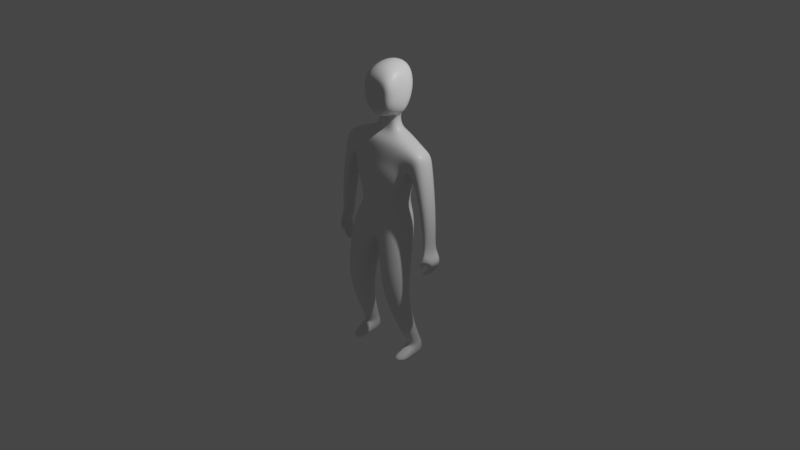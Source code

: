 # Source: simple_human.blend  (saved by Blender 3.1.7; exported with 4.5.12 LTS)
import bpy
from mathutils import Matrix  # noqa: F401  (used for matrix-valued properties, if any)

bpy.ops.wm.read_factory_settings(use_empty=True)
scene = bpy.context.scene
scene.name = 'Scene'

# ---- collections
col_collection = bpy.data.collections.new('Collection'); scene.collection.children.link(col_collection)

# ---- materials (node trees are filled in below, after node groups)
mat_material = bpy.data.materials.new('Material')
mat_material.alpha_threshold = 0.0
mat_material.use_transparent_shadow = False
mat_material.line_color = (0.0, 0.0, 0.0, 1.0)

# ---- material node trees
mat_material.use_nodes = True; mat_material.node_tree.nodes.clear()
_N = mat_material.node_tree.nodes; _L = mat_material.node_tree.links
n0 = _N.new('ShaderNodeOutputMaterial'); n0.name = 'Material Output'; n0.location = (300, 300)
n1 = _N.new('ShaderNodeBsdfPrincipled'); n1.name = 'Principled BSDF'; n1.location = (10, 300)
n1.distribution = 'GGX'
n1.subsurface_method = 'RANDOM_WALK_SKIN'
n1.inputs[2].default_value = 0.4
n1.inputs[3].default_value = 1.45
n1.inputs[27].default_value = (0.0, 0.0, 0.0, 1.0)
n1.inputs[28].default_value = 1.0
_L.new(n1.outputs[0], n0.inputs[0])
n0.is_active_output = True

# ---- world
world_world = bpy.data.worlds.new('World'); scene.world = world_world
world_world.use_nodes = True; world_world.node_tree.nodes.clear()
_N = world_world.node_tree.nodes; _L = world_world.node_tree.links
n0 = _N.new('ShaderNodeOutputWorld'); n0.name = 'World Output'; n0.location = (300, 300)
n1 = _N.new('ShaderNodeBackground'); n1.name = 'Background'; n1.location = (10, 300)
n1.inputs[0].default_value = (0.05088, 0.05088, 0.05088, 1.0)
_L.new(n1.outputs[0], n0.inputs[0])
n0.is_active_output = True
world_world.color = (0.05088, 0.05088, 0.05088)
world_world.use_sun_shadow = False
world_world.sun_shadow_jitter_overblur = 0.0

# ---- cameras
cam_camera = bpy.data.cameras.new('Camera')
cam_camera.clip_end = 100.0
cam_camera.ortho_scale = 7.314

# ---- lights
light_light = bpy.data.lights.new('Light', 'POINT')
light_light.transmission_factor = 0.0
light_light.energy = 1000.0
light_light.shadow_soft_size = 0.1
light_light.shadow_maximum_resolution = 0.006
light_light.use_absolute_resolution = True

# ---- meshes
me_cube = bpy.data.meshes.new('Cube')
me_cube.from_pydata([(0.9017, 0.3469, 0.9195), (0.7945, 0.3874, 0.1077), (0.9017, -0.1214, 0.9195), (0.7945, -0.3874, 0.1077), (0.0, 0.5389, 1.087), (0.0, 0.5524, 0.004137), (0.0, -0.2482, 0.9315), (0.0, -0.4207, 0.004137), (0.8746, 0.3874, -0.9143), (0.8746, -0.3874, -0.9143), (0.0, 0.6126, -1.107), (0.0, -0.42, -1.104), (0.2944, 0.02587, -2.654), (0.2944, -0.7561, -2.654), (0.8994, -0.1037, -2.645), (0.8994, -0.6265, -2.645), (0.6097, 0.4673, -4.117), (0.5446, 0.002884, -4.117), (0.8483, 0.4162, -4.113), (0.9107, 0.02017, -4.113), (0.9017, 0.3513, 0.4146), (0.0, -0.3497, 0.435), (0.9017, -0.2115, 0.4146), (0.0, 0.5479, 0.3679), (1.137, 0.3469, 0.7425), (1.137, -0.1214, 0.7425), (1.238, 0.3513, 0.5912), (1.238, -0.1171, 0.5912), (1.283, 0.2659, -1.441), (1.329, -0.1833, -1.503), (1.48, 0.2626, -1.489), (1.442, -0.1552, -1.542), (1.308, 0.2292, -1.953), (1.312, -0.06978, -1.928), (1.335, 0.2225, -2.038), (1.34, -0.07649, -2.013), (1.135, -0.1361, -0.5804), (1.432, -0.1361, -0.5941), (1.135, 0.2759, -0.5804), (1.432, 0.2759, -0.5941), (0.611, 0.4926, -4.434), (0.5496, 0.002884, -4.434), (0.8497, 0.4415, -4.43), (0.9157, 0.02017, -4.43), (0.5796, -0.3913, -4.313), (0.8771, -0.323, -4.31), (0.5859, -0.391, -4.434), (0.8834, -0.3226, -4.43), (0.5817, 0.05645, -4.053), (0.8642, 0.07244, -4.05), (0.6291, 0.4152, -4.053), (0.8188, 0.3746, -4.05), (0.2558, 0.002986, 1.084), (0.0, -0.009145, 1.046), (0.2558, 0.2866, 1.084), (0.0, 0.4237, 1.046), (0.4643, -0.01019, 1.545), (0.0, -0.009145, 1.265), (0.4643, 0.2735, 1.545), (0.0, 0.4237, 1.583), (0.4491, 0.4543, -0.6881), (0.0, 0.4274, -0.4818), (0.0, -0.3696, -0.55), (0.4491, -0.3204, -0.6881), (0.5011, -0.01019, 1.963), (0.271, 0.02323, 1.469), (0.5011, 0.5215, 1.963), (0.0, 0.6717, 2.0), (0.4063, -0.04921, 2.498), (0.0, 0.001642, 2.684), (0.4063, 0.4825, 2.498), (0.0, 0.6825, 2.645), (0.3673, -0.3169, 1.664), (0.0, -0.3161, 1.373), (0.0, -0.3161, 1.992), (0.3939, -0.3169, 1.965), (0.4119, -0.3169, 2.215), (0.0, -0.3161, 2.349), (0.0, 0.02409, 1.499), (0.0, 0.3763, 1.499), (0.271, 0.2541, 1.469), (1.19, 0.2243, -1.99), (1.195, -0.07467, -1.965), (1.217, 0.2176, -2.075), (1.222, -0.08138, -2.05), (1.403, 0.266, -1.639), (1.431, -0.05846, -1.662), (1.583, 0.2638, -1.696), (1.533, -0.02893, -1.706), (1.288, -0.1973, -1.689), (1.353, -0.1739, -1.71), (1.283, -0.1179, -1.674), (1.344, -0.09495, -1.693), (1.287, -0.2075, -1.77), (1.352, -0.1841, -1.791), (1.282, -0.1281, -1.755), (1.343, -0.1051, -1.774), (1.262, -0.09625, -1.364), (1.234, 0.2336, -1.33), (1.428, 0.2335, -1.335), (1.396, -0.08458, -1.367)], [], [(6, 2, 52, 53), (22, 2, 6, 21), (61, 60, 8, 10), (0, 2, 25, 24), (23, 4, 0, 20), (8, 9, 15, 14), (63, 62, 11, 9), (60, 63, 9, 8), (49, 48, 17, 19), (10, 8, 14, 12), (9, 11, 13, 15), (11, 10, 12, 13), (19, 17, 44, 45), (48, 50, 16, 17), (51, 49, 19, 18), (50, 51, 18, 16), (5, 23, 20, 1), (1, 20, 22, 3), (3, 22, 21, 7), (26, 24, 25, 27), (2, 22, 27, 25), (20, 0, 24, 26), (100, 97, 29, 31), (86, 85, 32, 33), (97, 98, 28, 29), (98, 99, 30, 28), (99, 100, 31, 30), (35, 33, 82, 84), (85, 87, 34, 32), (87, 88, 35, 34), (88, 86, 33, 35), (26, 27, 37, 39), (20, 26, 39, 38), (22, 20, 38, 36), (27, 22, 36, 37), (40, 42, 43, 41), (17, 16, 40, 41), (18, 19, 43, 42), (16, 18, 42, 40), (45, 44, 46, 47), (17, 41, 46, 44), (41, 43, 47, 46), (43, 19, 45, 47), (12, 14, 51, 50), (14, 15, 49, 51), (13, 12, 50, 48), (15, 13, 48, 49), (78, 65, 56, 57), (2, 0, 54, 52), (0, 4, 55, 54), (58, 59, 67, 66), (80, 79, 59, 58), (65, 80, 58, 56), (1, 3, 63, 60), (3, 7, 62, 63), (5, 1, 60, 61), (57, 56, 72, 73), (56, 58, 66, 64), (64, 68, 76, 75), (70, 71, 69, 68), (66, 67, 71, 70), (64, 66, 70, 68), (74, 75, 76, 77), (73, 72, 75, 74), (68, 69, 77, 76), (56, 64, 75, 72), (52, 54, 80, 65), (54, 55, 79, 80), (53, 52, 65, 78), (82, 81, 83, 84), (33, 32, 81, 82), (32, 34, 83, 81), (34, 35, 84, 83), (31, 29, 89, 90), (30, 31, 88, 87), (28, 30, 87, 85), (29, 28, 85, 86), (92, 90, 94, 96), (29, 86, 91, 89), (88, 31, 90, 92), (86, 88, 92, 91), (94, 93, 95, 96), (90, 89, 93, 94), (91, 92, 96, 95), (89, 91, 95, 93), (39, 37, 100, 99), (38, 39, 99, 98), (36, 38, 98, 97), (37, 36, 97, 100)])
me_cube.polygons.foreach_set('use_smooth', [True] * 89)
_uv = me_cube.uv_layers.new(name='UVMap')
_uv.uv.foreach_set('vector', [0.6288, 0.9795, 0.625, 0.75, 0.625, 0.75, 0.6288, 0.9795, 0.459, 0.75, 0.625, 0.75, 0.6288, 0.9795, 0.459, 1.0, 0.375, 0.25, 0.375, 0.5, 0.375, 0.5, 0.375, 0.25, 0.625, 0.5, 0.625, 0.75, 0.625, 0.75, 0.625, 0.5, 0.459, 0.25, 0.625, 0.25, 0.625, 0.5, 0.459, 0.5, 0.375, 0.5, 0.375, 0.75, 0.375, 0.75, 0.375, 0.5, 0.375, 0.75, 0.375, 1.0, 0.375, 1.0, 0.375, 0.75, 0.375, 0.5, 0.375, 0.75, 0.375, 0.75, 0.375, 0.5, 0.375, 0.75, 0.375, 1.0, 0.375, 1.0, 0.375, 0.75, 0.375, 0.25, 0.375, 0.5, 0.375, 0.5, 0.375, 0.25, 0.375, 0.75, 0.375, 1.0, 0.375, 1.0, 0.375, 0.75, 0.0, 0.0, 0.0, 0.0, 0.0, 0.0, 0.0, 0.0, 0.375, 0.75, 0.375, 1.0, 0.375, 1.0, 0.375, 0.75, 0.0, 0.0, 0.0, 0.0, 0.0, 0.0, 0.0, 0.0, 0.375, 0.5, 0.375, 0.75, 0.375, 0.75, 0.375, 0.5, 0.375, 0.25, 0.375, 0.5, 0.375, 0.5, 0.375, 0.25, 0.375, 0.25, 0.459, 0.25, 0.459, 0.5, 0.375, 0.5, 0.375, 0.5, 0.459, 0.5, 0.459, 0.75, 0.375, 0.75, 0.375, 0.75, 0.459, 0.75, 0.459, 1.0, 0.375, 1.0, 0.459, 0.5, 0.625, 0.5, 0.625, 0.75, 0.459, 0.75, 0.625, 0.75, 0.459, 0.75, 0.459, 0.75, 0.625, 0.75, 0.459, 0.5, 0.625, 0.5, 0.625, 0.5, 0.459, 0.5, 0.459, 0.75, 0.459, 0.75, 0.459, 0.75, 0.459, 0.75, 0.459, 0.75, 0.459, 0.5, 0.459, 0.5, 0.459, 0.75, 0.459, 0.75, 0.459, 0.5, 0.459, 0.5, 0.459, 0.75, 0.459, 0.5, 0.459, 0.5, 0.459, 0.5, 0.459, 0.5, 0.459, 0.5, 0.459, 0.75, 0.459, 0.75, 0.459, 0.5, 0.459, 0.75, 0.459, 0.75, 0.459, 0.75, 0.459, 0.75, 0.459, 0.5, 0.459, 0.5, 0.459, 0.5, 0.459, 0.5, 0.459, 0.5, 0.459, 0.75, 0.459, 0.75, 0.459, 0.5, 0.459, 0.75, 0.459, 0.75, 0.459, 0.75, 0.459, 0.75, 0.459, 0.5, 0.459, 0.75, 0.459, 0.75, 0.459, 0.5, 0.459, 0.5, 0.459, 0.5, 0.459, 0.5, 0.459, 0.5, 0.459, 0.75, 0.459, 0.5, 0.459, 0.5, 0.459, 0.75, 0.459, 0.75, 0.459, 0.75, 0.459, 0.75, 0.459, 0.75, 0.125, 0.5, 0.375, 0.5, 0.375, 0.75, 0.125, 0.75, 0.0, 0.0, 0.0, 0.0, 0.0, 0.0, 0.0, 0.0, 0.375, 0.5, 0.375, 0.75, 0.375, 0.75, 0.375, 0.5, 0.375, 0.25, 0.375, 0.5, 0.375, 0.5, 0.375, 0.25, 0.375, 0.75, 0.375, 1.0, 0.375, 1.0, 0.375, 0.75, 0.0, 0.0, 0.0, 0.0, 0.0, 0.0, 0.0, 0.0, 0.125, 0.75, 0.375, 0.75, 0.375, 0.75, 0.125, 0.75, 0.375, 0.75, 0.375, 0.75, 0.375, 0.75, 0.375, 0.75, 0.375, 0.25, 0.375, 0.5, 0.375, 0.5, 0.375, 0.25, 0.375, 0.5, 0.375, 0.75, 0.375, 0.75, 0.375, 0.5, 0.0, 0.0, 0.0, 0.0, 0.0, 0.0, 0.0, 0.0, 0.375, 0.75, 0.375, 1.0, 0.375, 1.0, 0.375, 0.75, 0.6288, 0.9795, 0.625, 0.75, 0.625, 0.75, 0.6288, 0.9795, 0.625, 0.75, 0.625, 0.5, 0.625, 0.5, 0.625, 0.75, 0.625, 0.5, 0.625, 0.25, 0.625, 0.25, 0.625, 0.5, 0.625, 0.5, 0.625, 0.25, 0.625, 0.25, 0.625, 0.5, 0.625, 0.5, 0.625, 0.25, 0.625, 0.25, 0.625, 0.5, 0.625, 0.75, 0.625, 0.5, 0.625, 0.5, 0.625, 0.75, 0.375, 0.5, 0.375, 0.75, 0.375, 0.75, 0.375, 0.5, 0.375, 0.75, 0.375, 1.0, 0.375, 1.0, 0.375, 0.75, 0.375, 0.25, 0.375, 0.5, 0.375, 0.5, 0.375, 0.25, 0.6288, 0.9795, 0.625, 0.75, 0.625, 0.75, 0.6288, 0.9795, 0.625, 0.75, 0.625, 0.5, 0.625, 0.5, 0.625, 0.75, 0.625, 0.75, 0.625, 0.75, 0.625, 0.75, 0.625, 0.75, 0.625, 0.5, 0.875, 0.5, 0.875, 0.6853, 0.625, 0.75, 0.625, 0.5, 0.625, 0.25, 0.625, 0.25, 0.625, 0.5, 0.625, 0.75, 0.625, 0.5, 0.625, 0.5, 0.625, 0.75, 0.6288, 0.9795, 0.625, 0.75, 0.625, 0.75, 0.6288, 0.9795, 0.6288, 0.9795, 0.625, 0.75, 0.625, 0.75, 0.6288, 0.9795, 0.625, 0.75, 0.875, 0.6853, 0.875, 0.6853, 0.625, 0.75, 0.625, 0.75, 0.625, 0.75, 0.625, 0.75, 0.625, 0.75, 0.625, 0.75, 0.625, 0.5, 0.625, 0.5, 0.625, 0.75, 0.625, 0.5, 0.625, 0.25, 0.625, 0.25, 0.625, 0.5, 0.6288, 0.9795, 0.625, 0.75, 0.625, 0.75, 0.6288, 0.9795, 0.459, 0.75, 0.459, 0.5, 0.459, 0.5, 0.459, 0.75, 0.459, 0.75, 0.459, 0.5, 0.459, 0.5, 0.459, 0.75, 0.459, 0.5, 0.459, 0.5, 0.459, 0.5, 0.459, 0.5, 0.459, 0.5, 0.459, 0.75, 0.459, 0.75, 0.459, 0.5, 0.459, 0.75, 0.459, 0.75, 0.459, 0.75, 0.459, 0.75, 0.459, 0.5, 0.459, 0.75, 0.459, 0.75, 0.459, 0.5, 0.459, 0.5, 0.459, 0.5, 0.459, 0.5, 0.459, 0.5, 0.459, 0.75, 0.459, 0.5, 0.459, 0.5, 0.459, 0.75, 0.459, 0.75, 0.459, 0.75, 0.459, 0.75, 0.459, 0.75, 0.459, 0.75, 0.459, 0.75, 0.459, 0.75, 0.459, 0.75, 0.459, 0.75, 0.459, 0.75, 0.459, 0.75, 0.459, 0.75, 0.459, 0.75, 0.459, 0.75, 0.459, 0.75, 0.459, 0.75, 0.459, 0.75, 0.459, 0.75, 0.459, 0.75, 0.459, 0.75, 0.459, 0.75, 0.459, 0.75, 0.459, 0.75, 0.459, 0.75, 0.459, 0.75, 0.459, 0.75, 0.459, 0.75, 0.459, 0.75, 0.459, 0.75, 0.459, 0.75, 0.459, 0.75, 0.459, 0.75, 0.459, 0.5, 0.459, 0.75, 0.459, 0.75, 0.459, 0.5, 0.459, 0.5, 0.459, 0.5, 0.459, 0.5, 0.459, 0.5, 0.459, 0.75, 0.459, 0.5, 0.459, 0.5, 0.459, 0.75, 0.459, 0.75, 0.459, 0.75, 0.459, 0.75, 0.459, 0.75])
me_cube.materials.append(mat_material)
me_cube.use_remesh_preserve_volume = False
me_cube.use_remesh_preserve_attributes = False
me_cube.use_mirror_vertex_groups = False
me_cube.update()

# ---- objects
ob_cube = bpy.data.objects.new('Cube', me_cube)
ob_light = bpy.data.objects.new('Light', light_light)
ob_camera = bpy.data.objects.new('Camera', cam_camera)

# ---- transforms, parenting, visibility, modifiers, constraints
ob_cube.location = (0.0, 0.0, 0.0)
ob_cube.lock_rotations_4d = False
ob_cube.empty_display_type = 'ARROWS'
ob_cube.lineart.crease_threshold = 0.0
_m = ob_cube.modifiers.new('Симметрия', 'MIRROR')
_m.use_clip = True
_m = ob_cube.modifiers.new('Subdivision', 'SUBSURF')
_m.levels = 2
_m.render_levels = 3
ob_light.location = (4.076, 1.005, 5.904)
ob_light.rotation_euler = (0.6503, 0.05522, 1.866)
ob_light.lock_rotations_4d = False
ob_light.empty_display_type = 'ARROWS'
ob_light.color = (0.0, 0.0, 0.0, 0.0)
ob_light.lineart.crease_threshold = 0.0
ob_camera.location = (16.53, -15.14, 9.907)
ob_camera.rotation_euler = (1.109, 0.0, 0.8149)
ob_camera.scale = (1.0, 1.0, 0.8712)
ob_camera.lock_rotations_4d = False
ob_camera.empty_display_type = 'ARROWS'
ob_camera.color = (0.0, 0.0, 0.0, 0.0)
ob_camera.display_type = 'WIRE'
ob_camera.lineart.crease_threshold = 0.0

# ---- collection membership
col_collection.objects.link(ob_cube)
col_collection.objects.link(ob_light)
col_collection.objects.link(ob_camera)

# ---- scene / render settings (as saved in the file)
scene.camera = ob_camera
scene.frame_start = 1; scene.frame_end = 250; scene.frame_set(0)
scene.render.engine = 'BLENDER_EEVEE_NEXT'
scene.cycles.sampling_pattern = 'TABULATED_SOBOL'
scene.cycles.use_light_tree = False
scene.view_settings.view_transform = 'Filmic'
bpy.context.view_layer.update()
